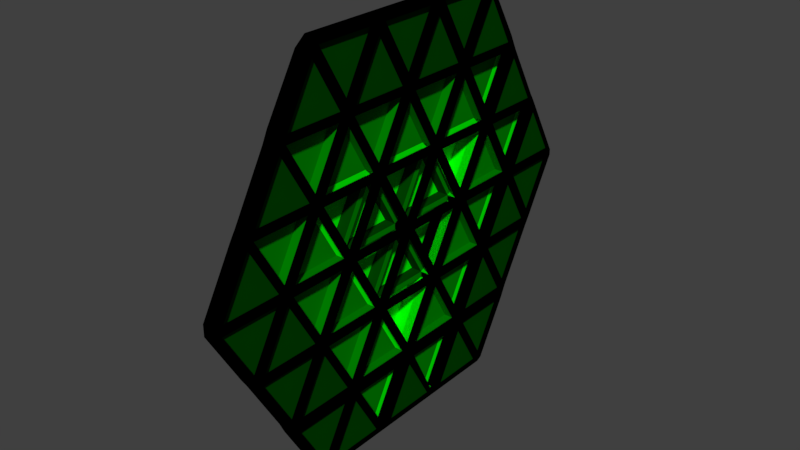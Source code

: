 # Source: t_in.blend  (saved by Blender 2.78.0; exported with 4.5.12 LTS)
import bpy
from mathutils import Matrix  # noqa: F401  (used for matrix-valued properties, if any)

bpy.ops.wm.read_factory_settings(use_empty=True)
scene = bpy.context.scene
scene.name = 'Scene'

# ---- collections
col_collection_1 = bpy.data.collections.new('Collection 1'); scene.collection.children.link(col_collection_1)

# ---- materials (node trees are filled in below, after node groups)
mat_trig_ligh_002 = bpy.data.materials.new('trig.ligh.002')
mat_trig_ligh_002.alpha_threshold = 0.0
mat_trig_ligh_002.use_transparent_shadow = False
mat_trig_ligh_002.diffuse_color = (0.0, 1.0, 0.0, 1.0)
mat_trig_ligh_002.roughness = 0.5
mat_trig_ligh_002.specular_intensity = 0.0
mat_trig_medi_002 = bpy.data.materials.new('trig.medi.002')
mat_trig_medi_002.alpha_threshold = 0.0
mat_trig_medi_002.use_transparent_shadow = False
mat_trig_medi_002.diffuse_color = (0.0, 0.214, 0.0, 1.0)
mat_trig_medi_002.roughness = 0.5
mat_trig_medi_002.specular_intensity = 0.0
mat_trig_dark_002 = bpy.data.materials.new('trig.dark.002')
mat_trig_dark_002.alpha_threshold = 0.0
mat_trig_dark_002.use_transparent_shadow = False
mat_trig_dark_002.diffuse_color = (0.0, 0.05088, 0.0, 1.0)
mat_trig_dark_002.roughness = 0.5
mat_trig_dark_002.specular_intensity = 0.0
mat_black_009 = bpy.data.materials.new('black.009')
mat_black_009.alpha_threshold = 0.0
mat_black_009.use_transparent_shadow = False
mat_black_009.diffuse_color = (0.0, 0.0, 0.0, 1.0)
mat_black_009.roughness = 0.5
mat_black_009.specular_intensity = 0.0

# ---- material node trees

# ---- world
world_world = bpy.data.worlds.new('World'); scene.world = world_world
world_world.color = (0.05088, 0.05088, 0.05088)
world_world.use_sun_shadow = False
world_world.sun_shadow_jitter_overblur = 0.0
world_world.cycles.sampling_method = 'MANUAL'

# ---- meshes
me_mesh_076 = bpy.data.meshes.new('Mesh.076')
me_mesh_076.from_pydata([(0.001006, 0.01154, 1.176), (0.001006, 0.01341, 1.175), (-0.001006, 0.01341, 1.175), (-0.001006, 0.01154, 1.176), (0.001006, 3.068e-08, 1.156), (0.001006, 0.001872, 1.155), (-0.001006, 0.001872, 1.155), (-0.001006, 3.16e-08, 1.156), (0.001006, -0.02682, 1.156), (0.001006, -0.02869, 1.155), (-0.001006, -0.02869, 1.155), (-0.001006, -0.02682, 1.156), (0.001006, -0.03836, 1.176), (0.001006, -0.04023, 1.175), (-0.001006, -0.04023, 1.175), (-0.001006, -0.03836, 1.176), (0.001006, -0.06705, 1.179), (-0.001006, -0.06887, 1.178), (-0.001006, -0.06705, 1.179), (0.001006, -0.07858, 1.199), (-0.001006, -0.08037, 1.198), (-0.001006, -0.07858, 1.199), (0.001006, 0.06517, 1.176), (0.001006, 0.06517, 1.178), (-0.001006, 0.06517, 1.178), (-0.001006, 0.06517, 1.176), (0.001006, 0.0421, 1.176), (0.001006, 0.0421, 1.178), (-0.001006, 0.0421, 1.178), (-0.001006, 0.0421, 1.176), (0.001006, 0.05176, 1.155), (0.001006, 0.05364, 1.156), (-0.001006, 0.05364, 1.156), (-0.001006, 0.05176, 1.155), (0.001006, 0.04023, 1.175), (-0.001006, 0.04023, 1.175), (0.001006, 0.02682, 1.198), (0.001006, 0.02869, 1.199), (-0.001006, 0.02869, 1.199), (-0.001006, 0.02682, 1.198), (0.001006, 0.03836, 1.178), (0.001006, 0.04023, 1.179), (-0.001006, 0.04023, 1.179), (-0.001006, 0.03836, 1.178), (0.001006, -0.01154, 1.131), (0.001006, -0.01341, 1.132), (-0.001006, -0.01341, 1.132), (-0.001006, -0.01154, 1.131), (0.001006, 3.309e-08, 1.151), (0.001006, -0.001872, 1.152), (-0.001006, -0.001872, 1.152), (-0.001006, 3.4e-08, 1.151), (0.001006, 0.001872, 1.152), (-0.001006, 0.001872, 1.152), (0.001006, 0.01154, 1.131), (0.001006, 0.01341, 1.132), (-0.001006, 0.01341, 1.132), (-0.001006, 0.01154, 1.131), (0.001006, -0.04023, 1.132), (-0.001006, -0.04023, 1.132), (-0.001006, -0.04206, 1.131), (0.001006, -0.05176, 1.152), (-0.001006, -0.05176, 1.152), (-0.001006, -0.05355, 1.151), (0.001006, -0.05364, 1.156), (-0.001006, -0.05364, 1.156), (-0.001006, -0.05547, 1.155), (0.001006, -0.06517, 1.176), (-0.001006, -0.06517, 1.176), (-0.001006, -0.06696, 1.175), (0.001006, 0.05176, 1.152), (-0.001006, 0.05355, 1.151), (-0.001006, 0.05176, 1.152), (0.001006, 0.04023, 1.132), (-0.001006, 0.04206, 1.131), (-0.001006, 0.04023, 1.132), (0.001006, -0.01528, 1.131), (-0.001006, -0.01528, 1.131), (-0.001006, -0.01532, 1.129), (0.001006, -0.03836, 1.131), (-0.001006, -0.03836, 1.131), (-0.001006, -0.03831, 1.129), (0.001006, -0.0421, 1.176), (0.001006, -0.0421, 1.178), (-0.001006, -0.0421, 1.178), (-0.001006, -0.0421, 1.176), (0.001006, -0.06517, 1.178), (-0.001006, -0.06517, 1.178), (0.001006, -0.05176, 1.155), (-0.001006, -0.05176, 1.155), (0.001006, 0.07858, 1.199), (-0.001006, 0.07858, 1.199), (-0.001006, 0.08037, 1.198), (0.001006, 0.06705, 1.179), (-0.001006, 0.06705, 1.179), (-0.001006, 0.06887, 1.178), (-0.001006, 0.06696, 1.175), (-0.001006, 0.05547, 1.155), (0.001006, 0.03836, 1.131), (-0.001006, 0.03831, 1.129), (-0.001006, 0.03836, 1.131), (0.001006, 0.01528, 1.131), (-0.001006, 0.01532, 1.129), (-0.001006, 0.01528, 1.131), (-0.001006, 0.01149, 1.129), (-0.001006, -0.01149, 1.129), (0.001006, 0.03836, 1.176), (-0.001006, 0.03836, 1.176), (0.001006, 0.02869, 1.155), (0.001006, 0.02682, 1.156), (-0.001006, 0.02682, 1.156), (-0.001006, 0.02869, 1.155), (0.001006, 0.02869, 1.152), (-0.001006, 0.02869, 1.152), (0.001006, -0.04023, 1.179), (-0.001006, -0.04023, 1.179), (0.001006, -0.05176, 1.199), (0.001006, -0.05364, 1.198), (-0.001006, -0.05364, 1.198), (-0.001006, -0.05176, 1.199), (0.001006, 0.02495, 1.155), (0.001006, 0.02495, 1.152), (-0.001006, 0.02495, 1.152), (-0.001006, 0.02495, 1.155), (0.001006, -0.02495, 1.155), (0.001006, -0.02495, 1.152), (-0.001006, -0.02495, 1.152), (-0.001006, -0.02495, 1.155), (0.001006, -0.001872, 1.155), (-0.001006, -0.001872, 1.155), (0.001006, -0.02869, 1.152), (-0.001006, -0.02869, 1.152), (0.001006, 0.02682, 1.151), (-0.001006, 0.02682, 1.151), (0.001006, -0.05551, 1.199), (-0.001006, -0.05551, 1.199), (0.001006, -0.02682, 1.151), (-0.001006, -0.02682, 1.151), (0.001006, 0.05551, 1.199), (-0.001006, 0.05551, 1.199), (0.001006, -2.133e-09, 1.198), (0.001006, -0.001872, 1.199), (-0.001006, -0.001872, 1.199), (-0.001006, -1.214e-09, 1.198), (0.001006, -0.01154, 1.178), (0.001006, -0.01341, 1.179), (-0.001006, -0.01341, 1.179), (-0.001006, -0.01154, 1.178), (0.001006, -0.02495, 1.199), (-0.001006, -0.02495, 1.199), (0.001006, 0.05364, 1.198), (0.001006, 0.05176, 1.199), (-0.001006, 0.05176, 1.199), (-0.001006, 0.05364, 1.198), (0.001006, 0.02495, 1.199), (-0.001006, 0.02495, 1.199), (0.001006, 0.001872, 1.199), (-0.001006, 0.001872, 1.199), (0.001006, 0.01154, 1.178), (0.001006, 0.01341, 1.179), (-0.001006, 0.01341, 1.179), (-0.001006, 0.01154, 1.178), (0.001006, 0.01528, 1.178), (0.001006, 0.01528, 1.176), (-0.001006, 0.01528, 1.176), (-0.001006, 0.01528, 1.178), (0.001006, -0.03836, 1.178), (-0.001006, -0.03836, 1.178), (0.001006, -0.02682, 1.198), (0.001006, -0.02869, 1.199), (-0.001006, -0.02869, 1.199), (-0.001006, -0.02682, 1.198), (0.001006, -0.01528, 1.176), (0.001006, -0.01528, 1.178), (-0.001006, -0.01528, 1.178), (-0.001006, -0.01528, 1.176), (0.001006, -0.01154, 1.176), (-0.001006, -0.01154, 1.176), (0.001006, -0.01341, 1.175), (-0.001006, -0.01341, 1.175), (0.001006, 0.01154, 1.224), (0.001006, 0.01341, 1.225), (-0.001006, 0.01341, 1.225), (-0.001006, 0.01154, 1.224), (0.001006, -4.605e-08, 1.244), (0.001006, 0.001872, 1.245), (-0.001006, 0.001872, 1.245), (-0.001006, -4.513e-08, 1.244), (0.001006, -0.02682, 1.244), (0.001006, -0.02869, 1.245), (-0.001006, -0.02869, 1.245), (-0.001006, -0.02682, 1.244), (0.001006, -0.03836, 1.224), (0.001006, -0.04023, 1.225), (-0.001006, -0.04023, 1.225), (-0.001006, -0.03836, 1.224), (0.001006, -0.06705, 1.221), (-0.001006, -0.06887, 1.222), (-0.001006, -0.06705, 1.221), (0.001006, -0.07858, 1.201), (-0.001006, -0.08037, 1.202), (-0.001006, -0.07858, 1.201), (0.001006, 0.06517, 1.224), (0.001006, 0.06517, 1.222), (-0.001006, 0.06517, 1.222), (-0.001006, 0.06517, 1.224), (0.001006, 0.0421, 1.224), (0.001006, 0.0421, 1.222), (-0.001006, 0.0421, 1.222), (-0.001006, 0.0421, 1.224), (0.001006, 0.05176, 1.245), (0.001006, 0.05364, 1.244), (-0.001006, 0.05364, 1.244), (-0.001006, 0.05176, 1.245), (0.001006, 0.04023, 1.225), (-0.001006, 0.04023, 1.225), (0.001006, 0.02682, 1.202), (0.001006, 0.02869, 1.201), (-0.001006, 0.02869, 1.201), (-0.001006, 0.02682, 1.202), (0.001006, 0.03836, 1.222), (0.001006, 0.04023, 1.221), (-0.001006, 0.04023, 1.221), (-0.001006, 0.03836, 1.222), (0.001006, -0.01154, 1.269), (0.001006, -0.01341, 1.267), (-0.001006, -0.01341, 1.267), (-0.001006, -0.01154, 1.269), (0.001006, -5.114e-08, 1.249), (0.001006, -0.001872, 1.247), (-0.001006, -0.001872, 1.247), (-0.001006, -5.022e-08, 1.249), (0.001006, 0.001872, 1.247), (-0.001006, 0.001872, 1.247), (0.001006, 0.01154, 1.269), (0.001006, 0.01341, 1.267), (-0.001006, 0.01341, 1.267), (-0.001006, 0.01154, 1.269), (0.001006, -0.04023, 1.267), (-0.001006, -0.04023, 1.267), (-0.001006, -0.04206, 1.268), (0.001006, -0.05176, 1.247), (-0.001006, -0.05176, 1.247), (-0.001006, -0.05355, 1.249), (0.001006, -0.05364, 1.244), (-0.001006, -0.05364, 1.244), (-0.001006, -0.05547, 1.245), (0.001006, -0.06517, 1.224), (-0.001006, -0.06517, 1.224), (-0.001006, -0.06696, 1.225), (0.001006, 0.05176, 1.247), (-0.001006, 0.05355, 1.249), (-0.001006, 0.05176, 1.247), (0.001006, 0.04023, 1.267), (-0.001006, 0.04206, 1.268), (-0.001006, 0.04023, 1.267), (0.001006, -0.01528, 1.269), (-0.001006, -0.01528, 1.269), (-0.001006, -0.01532, 1.271), (0.001006, -0.03836, 1.269), (-0.001006, -0.03836, 1.269), (-0.001006, -0.03831, 1.271), (0.001006, -0.0421, 1.224), (0.001006, -0.0421, 1.222), (-0.001006, -0.0421, 1.222), (-0.001006, -0.0421, 1.224), (0.001006, -0.06517, 1.222), (-0.001006, -0.06517, 1.222), (0.001006, -0.05176, 1.245), (-0.001006, -0.05176, 1.245), (0.001006, 0.07858, 1.201), (-0.001006, 0.07858, 1.201), (-0.001006, 0.08037, 1.202), (0.001006, 0.06705, 1.221), (-0.001006, 0.06705, 1.221), (-0.001006, 0.06887, 1.222), (-0.001006, 0.06696, 1.225), (-0.001006, 0.05547, 1.245), (0.001006, 0.03836, 1.269), (-0.001006, 0.03831, 1.271), (-0.001006, 0.03836, 1.269), (0.001006, 0.01528, 1.269), (-0.001006, 0.01532, 1.271), (-0.001006, 0.01528, 1.269), (-0.001006, 0.01149, 1.271), (-0.001006, -0.01149, 1.271), (0.001006, 0.03836, 1.224), (-0.001006, 0.03836, 1.224), (0.001006, 0.02869, 1.245), (0.001006, 0.02682, 1.244), (-0.001006, 0.02682, 1.244), (-0.001006, 0.02869, 1.245), (0.001006, 0.02869, 1.247), (-0.001006, 0.02869, 1.247), (0.001006, -0.04023, 1.221), (-0.001006, -0.04023, 1.221), (0.001006, -0.05176, 1.201), (0.001006, -0.05364, 1.202), (-0.001006, -0.05364, 1.202), (-0.001006, -0.05176, 1.201), (0.001006, 0.02495, 1.245), (0.001006, 0.02495, 1.247), (-0.001006, 0.02495, 1.247), (-0.001006, 0.02495, 1.245), (0.001006, -0.02495, 1.245), (0.001006, -0.02495, 1.247), (-0.001006, -0.02495, 1.247), (-0.001006, -0.02495, 1.245), (0.001006, -0.001872, 1.245), (-0.001006, -0.001872, 1.245), (0.001006, -0.02869, 1.247), (-0.001006, -0.02869, 1.247), (0.001006, 0.02682, 1.249), (-0.001006, 0.02682, 1.249), (0.001006, -0.05551, 1.201), (-0.001006, -0.05551, 1.201), (0.001006, -0.02682, 1.249), (-0.001006, -0.02682, 1.249), (0.001006, 0.05551, 1.201), (-0.001006, 0.05551, 1.201), (0.001006, -5.878e-09, 1.202), (0.001006, -0.001872, 1.201), (-0.001006, -0.001872, 1.201), (-0.001006, -4.959e-09, 1.202), (0.001006, -0.01154, 1.222), (0.001006, -0.01341, 1.221), (-0.001006, -0.01341, 1.221), (-0.001006, -0.01154, 1.222), (0.001006, -0.02495, 1.201), (-0.001006, -0.02495, 1.201), (0.001006, 0.05364, 1.202), (0.001006, 0.05176, 1.201), (-0.001006, 0.05176, 1.201), (-0.001006, 0.05364, 1.202), (0.001006, 0.02495, 1.201), (-0.001006, 0.02495, 1.201), (0.001006, 0.001872, 1.201), (-0.001006, 0.001872, 1.201), (0.001006, 0.01154, 1.222), (0.001006, 0.01341, 1.221), (-0.001006, 0.01341, 1.221), (-0.001006, 0.01154, 1.222), (0.001006, 0.01528, 1.222), (0.001006, 0.01528, 1.224), (-0.001006, 0.01528, 1.224), (-0.001006, 0.01528, 1.222), (0.001006, -0.03836, 1.222), (-0.001006, -0.03836, 1.222), (0.001006, -0.02682, 1.202), (0.001006, -0.02869, 1.201), (-0.001006, -0.02869, 1.201), (-0.001006, -0.02682, 1.202), (0.001006, -0.01528, 1.224), (0.001006, -0.01528, 1.222), (-0.001006, -0.01528, 1.222), (-0.001006, -0.01528, 1.224), (0.001006, -0.01154, 1.224), (-0.001006, -0.01154, 1.224), (0.001006, -0.01341, 1.225), (-0.001006, -0.01341, 1.225), (-0.004023, 0.07858, 1.199), (-0.004023, 0.08037, 1.198), (-0.004023, -0.04023, 1.132), (-0.004023, -0.03836, 1.131), (-0.004023, -0.04206, 1.131), (-0.004023, -0.03831, 1.129), (-0.004023, 0.04206, 1.131), (-0.004023, 0.04023, 1.132), (-0.004023, 0.03831, 1.129), (-0.004023, 0.03836, 1.131), (-0.004023, 0.06696, 1.175), (-0.004023, 0.06517, 1.176), (-0.004023, -0.08037, 1.198), (-0.004023, -0.07858, 1.199), (-0.004023, 0.06705, 1.179), (-0.004023, 0.06887, 1.178), (-0.004023, 0.05364, 1.156), (-0.004023, 0.05176, 1.152), (-0.004023, 0.05355, 1.151), (-0.004023, 0.05547, 1.155), (-0.004023, -0.01154, 1.131), (-0.004023, -0.01528, 1.131), (-0.004023, -0.01532, 1.129), (-0.004023, -0.01149, 1.129), (-0.004023, 0.01528, 1.131), (-0.004023, 0.01154, 1.131), (-0.004023, 0.01149, 1.129), (-0.004023, 0.01532, 1.129), (-0.004023, -0.05547, 1.155), (-0.004023, -0.05364, 1.156), (-0.004023, -0.05355, 1.151), (-0.004023, -0.05176, 1.152), (-0.004023, -0.06887, 1.178), (-0.004023, -0.06705, 1.179), (-0.004023, -0.06696, 1.175), (-0.004023, -0.06517, 1.176), (-0.004023, 0.07858, 1.201), (-0.004023, 0.08037, 1.202), (-0.004023, -0.04023, 1.267), (-0.004023, -0.03836, 1.269), (-0.004023, -0.04206, 1.268), (-0.004023, -0.03831, 1.271), (-0.004023, 0.04206, 1.268), (-0.004023, 0.04023, 1.267), (-0.004023, 0.03831, 1.271), (-0.004023, 0.03836, 1.269), (-0.004023, 0.06696, 1.225), (-0.004023, 0.06517, 1.224), (-0.004023, -0.08037, 1.202), (-0.004023, -0.07858, 1.201), (-0.004023, 0.06705, 1.221), (-0.004023, 0.06887, 1.222), (-0.004023, 0.05364, 1.244), (-0.004023, 0.05176, 1.247), (-0.004023, 0.05355, 1.249), (-0.004023, 0.05547, 1.245), (-0.004023, -0.01154, 1.269), (-0.004023, -0.01528, 1.269), (-0.004023, -0.01532, 1.271), (-0.004023, -0.01149, 1.271), (-0.004023, 0.01528, 1.269), (-0.004023, 0.01154, 1.269), (-0.004023, 0.01149, 1.271), (-0.004023, 0.01532, 1.271), (-0.004023, -0.05547, 1.245), (-0.004023, -0.05364, 1.244), (-0.004023, -0.05355, 1.249), (-0.004023, -0.05176, 1.247), (-0.004023, -0.06887, 1.222), (-0.004023, -0.06705, 1.221), (-0.004023, -0.06696, 1.225), (-0.004023, -0.06517, 1.224), (-0.004023, 0.03836, 1.176), (-0.004023, 0.04023, 1.175), (-0.004023, 0.03836, 1.178), (-0.004023, 0.04023, 1.179), (-0.004023, 0.0421, 1.178), (-0.004023, 0.0421, 1.176), (-0.004023, -0.0421, 1.178), (-0.004023, -0.04023, 1.179), (-0.004023, -0.0421, 1.176), (-0.004023, -0.04023, 1.175), (-0.004023, -0.03836, 1.178), (-0.004023, -0.03836, 1.176), (-0.004023, -0.001872, 1.155), (-0.004023, 3.298e-08, 1.156), (-0.004023, -0.001872, 1.152), (-0.004023, 3.538e-08, 1.151), (-0.004023, 0.001872, 1.155), (-0.004023, 0.001872, 1.152), (-0.004023, -0.01341, 1.132), (-0.004023, 0.01341, 1.132), (-0.004023, 0.02495, 1.152), (-0.004023, 0.02682, 1.151), (-0.004023, -0.02869, 1.155), (-0.004023, -0.02682, 1.156), (-0.004023, -0.02869, 1.152), (-0.004023, 0.02495, 1.155), (-0.004023, 0.02682, 1.156), (-0.004023, 0.02869, 1.155), (-0.004023, 0.02869, 1.152), (-0.004023, -0.02682, 1.151), (-0.004023, -0.02495, 1.155), (-0.004023, -0.02495, 1.152), (-0.004023, -0.05551, 1.199), (-0.004023, -0.05364, 1.198), (-0.004023, -0.05176, 1.199), (-0.004023, 0.01154, 1.178), (-0.004023, 0.01341, 1.179), (-0.004023, 0.02495, 1.199), (-0.004023, 0.02682, 1.198), (-0.004023, 0.01154, 1.176), (-0.004023, 0.02869, 1.199), (-0.004023, 0.01341, 1.175), (-0.004023, 0.01528, 1.178), (-0.004023, 0.01528, 1.176), (-0.004023, 0.05176, 1.199), (-0.004023, 0.05364, 1.198), (-0.004023, -0.01528, 1.178), (-0.004023, -0.01528, 1.176), (-0.004023, 0.05551, 1.199), (-0.004023, -0.01341, 1.175), (-0.004023, -0.01154, 1.176), (-0.004023, -0.02869, 1.199), (-0.004023, -0.02682, 1.198), (-0.004023, -0.01154, 1.178), (-0.004023, -0.01341, 1.179), (-0.004023, -0.02495, 1.199), (-0.004023, 0.03836, 1.224), (-0.004023, 0.04023, 1.225), (-0.004023, 0.03836, 1.222), (-0.004023, 0.04023, 1.221), (-0.004023, 0.0421, 1.222), (-0.004023, 0.0421, 1.224), (-0.004023, -0.0421, 1.222), (-0.004023, -0.04023, 1.221), (-0.004023, -0.0421, 1.224), (-0.004023, -0.04023, 1.225), (-0.004023, -0.03836, 1.222), (-0.004023, -0.03836, 1.224), (-0.004023, -0.001872, 1.245), (-0.004023, -4.376e-08, 1.244), (-0.004023, -0.001872, 1.247), (-0.004023, -4.884e-08, 1.249), (-0.004023, 0.001872, 1.245), (-0.004023, 0.001872, 1.247), (-0.004023, 0.06517, 1.222), (-0.004023, 0.05176, 1.245), (-0.004023, -0.05176, 1.245), (-0.004023, -0.06517, 1.222), (-0.004023, 0.02495, 1.247), (-0.004023, 0.02682, 1.249), (-0.004023, -0.02869, 1.245), (-0.004023, -0.02682, 1.244), (-0.004023, -0.02869, 1.247), (-0.004023, 0.02495, 1.245), (-0.004023, 0.02682, 1.244), (-0.004023, 0.02869, 1.245), (-0.004023, 0.02869, 1.247), (-0.004023, -0.02682, 1.249), (-0.004023, -0.02495, 1.245), (-0.004023, -0.02495, 1.247), (-0.004023, -0.05551, 1.201), (-0.004023, -0.05364, 1.202), (-0.004023, -0.05176, 1.201), (-0.004023, 0.01154, 1.222), (-0.004023, 0.01341, 1.221), (-0.004023, 0.02495, 1.201), (-0.004023, 0.02682, 1.202), (-0.004023, 0.01154, 1.224), (-0.004023, 0.02869, 1.201), (-0.004023, 0.01341, 1.225), (-0.004023, 0.01528, 1.222), (-0.004023, 0.01528, 1.224), (-0.004023, 0.05176, 1.201), (-0.004023, 0.05364, 1.202), (-0.004023, -0.01528, 1.222), (-0.004023, -0.01528, 1.224), (-0.004023, 0.05551, 1.201), (-0.004023, -0.01341, 1.225), (-0.004023, -0.01154, 1.224), (-0.004023, -0.02869, 1.201), (-0.004023, -0.02682, 1.202), (-0.004023, -0.01154, 1.222), (-0.004023, -0.01341, 1.221), (-0.004023, -0.02495, 1.201), (-0.008046, -0.001872, 1.199), (-0.008046, 2.003e-09, 1.198), (-0.008046, 0.001872, 1.199), (-0.008046, 3.481e-08, 1.156), (-0.008046, 0.01154, 1.176), (-0.008046, -0.01341, 1.179), (-0.008046, -0.01154, 1.178), (-0.008046, -0.02495, 1.199), (-0.008046, 0.02495, 1.199), (-0.008046, 0.01341, 1.179), (-0.008046, 0.01154, 1.178), (-0.008046, -0.01154, 1.176), (-0.008046, -0.001872, 1.201), (-0.008046, -1.742e-09, 1.202), (-0.008046, 0.001872, 1.201), (-0.008046, 0.01154, 1.222), (-0.008046, 0.01341, 1.221), (-0.008046, 0.02495, 1.201), (-0.008046, 0.02682, 1.202), (-0.008046, 0.01528, 1.222), (-0.008046, -0.01341, 1.221), (-0.008046, -0.01528, 1.222), (-0.008046, -0.01154, 1.222), (-0.008046, 0.03836, 1.222), (-0.008046, -0.02495, 1.201), (-0.008046, -0.02682, 1.202), (-0.008046, -0.03836, 1.222), (-0.004023, -0.001872, 1.199), (-0.004023, 1.651e-10, 1.198), (-0.004023, 0.001872, 1.199), (-0.004023, -0.001872, 1.201), (-0.004023, -3.58e-09, 1.202), (-0.004023, 0.001872, 1.201)], [], [(462, 444, 129, 127), (40, 106, 34, 26, 27, 41), (531, 515, 303, 182), (83, 82, 13, 12, 166, 114), (446, 463, 126, 50), (128, 49, 48, 52, 5, 4), (156, 336, 320, 321, 141, 140), (8, 11, 15, 12), (355, 191, 307, 359), (10, 9, 13, 14), (9, 8, 12, 13), (303, 290, 344, 182), (66, 63, 61, 64), (71, 74, 366, 378), (93, 23, 22), (31, 30, 70), (76, 44, 45), (54, 101, 55), (47, 77, 46), (103, 57, 56), (198, 201, 409, 429), (17, 69, 67, 16), (62, 65, 89), (68, 18, 87), (187, 357, 359, 309), (120, 121, 132, 112, 108, 109), (333, 332, 222, 208), (9, 130, 136, 125, 124, 8), (116, 296, 297, 314, 134, 117), (295, 299, 298, 264), (37, 217, 216, 334, 154, 36), (138, 318, 330, 331, 151, 150), (215, 287, 290, 291), (173, 172, 178, 176, 144, 145), (187, 186, 182, 183), (158, 0, 1, 163, 162, 159), (148, 328, 348, 349, 169, 168), (191, 195, 194, 190), (4, 0, 3, 7), (175, 179, 127, 11), (123, 2, 164, 110), (6, 2, 1, 5), (199, 200, 20, 19), (5, 1, 0, 4), (81, 79, 58, 60), (242, 245, 425, 427), (98, 99, 74, 73), (96, 95, 93, 22), (96, 97, 379, 370), (252, 255, 403, 413), (86, 16, 67), (33, 32, 72), (88, 64, 61), (24, 94, 25), (71, 97, 31, 70), (97, 71, 378, 379), (105, 44, 76, 78), (102, 101, 54, 104), (205, 212, 412, 407), (200, 197, 428, 408), (254, 251, 414, 402), (277, 276, 406, 415), (17, 16, 19, 20), (18, 68, 395, 393), (16, 18, 21, 19), (90, 138, 139, 91), (25, 29, 28, 24), (31, 26, 34, 30), (32, 29, 26, 31), (33, 35, 29, 32), (30, 34, 35, 33), (37, 36, 40, 41), (38, 37, 41, 42), (119, 299, 350, 170), (36, 39, 43, 40), (45, 44, 48, 49), (46, 45, 49, 50), (127, 129, 50, 126), (44, 47, 51, 48), (53, 52, 48, 54, 55, 56), (15, 167, 174, 175), (48, 51, 57, 54), (88, 9, 10, 89), (59, 62, 61, 58), (246, 243, 426, 424), (60, 58, 61, 63), (65, 68, 67, 64), (92, 95, 375, 361), (66, 64, 67, 69), (53, 122, 121, 52), (66, 69, 394, 388), (71, 70, 73, 74), (76, 79, 81, 78), (70, 72, 75, 73), (54, 57, 47, 44), (77, 80, 79, 76), (61, 130, 9, 88), (144, 158, 161, 147), (82, 64, 88, 13), (85, 65, 64, 82), (14, 89, 65, 85), (13, 88, 89, 14), (167, 166, 173, 174), (111, 33, 72, 113), (176, 0, 158, 144), (91, 94, 93, 90), (284, 282, 423, 422), (90, 93, 95, 92), (275, 272, 397, 411), (96, 22, 31, 97), (98, 101, 102, 99), (22, 25, 32, 31), (54, 44, 105, 104), (94, 91, 360, 374), (98, 100, 103, 101), (249, 246, 424, 430), (68, 65, 389, 395), (106, 109, 108, 34), (107, 110, 109, 106), (167, 115, 170, 171), (34, 108, 111, 35), (126, 50, 49, 125), (62, 131, 130, 61), (83, 114, 116, 117), (84, 83, 117, 118), (165, 43, 107, 164), (114, 115, 119, 116), (52, 121, 120, 5), (162, 40, 43, 165), (125, 49, 128, 124), (89, 10, 131, 62), (121, 55, 101, 132), (122, 56, 55, 121), (38, 218, 332, 152), (132, 101, 103, 133), (86, 117, 134, 16), (87, 118, 117, 86), (18, 135, 118, 87), (16, 134, 135, 18), (76, 45, 125, 136), (77, 76, 136, 137), (6, 123, 122, 53), (45, 46, 126, 125), (23, 27, 26, 22), (141, 148, 149, 142), (84, 87, 86, 83), (141, 145, 144, 140), (142, 146, 145, 141), (39, 38, 42, 43), (140, 144, 147, 143), (154, 156, 157, 155), (135, 134, 19, 21), (151, 41, 27, 150), (152, 42, 41, 151), (471, 445, 7, 3), (150, 27, 28, 153), (85, 68, 87, 84), (108, 30, 33, 111), (467, 471, 3, 161), (314, 199, 19, 134), (159, 156, 140, 158), (160, 157, 156, 159), (528, 527, 335, 219), (158, 140, 143, 161), (136, 130, 58, 79), (137, 136, 79, 80), (131, 137, 80, 59), (130, 131, 59, 58), (124, 128, 129, 127), (82, 67, 68, 85), (83, 86, 67, 82), (163, 106, 40, 162), (138, 150, 23, 93), (139, 138, 93, 94), (153, 139, 94, 24), (150, 153, 24, 23), (113, 72, 70, 112), (12, 15, 175, 172), (114, 166, 168, 169), (115, 114, 169, 170), (486, 487, 149, 146), (166, 167, 171, 168), (166, 12, 172, 173), (490, 528, 219, 223), (525, 526, 340, 341), (152, 151, 37, 38), (545, 542, 351, 329), (112, 70, 30, 108), (22, 26, 29, 25), (39, 36, 154, 159, 162, 165), (155, 160, 555, 554), (154, 155, 160, 159), (21, 201, 315, 135), (141, 321, 328, 148), (331, 217, 37, 151), (170, 169, 116, 119), (5, 120, 123, 6), (24, 28, 27, 23), (128, 4, 176, 178), (129, 128, 178, 179), (3, 7, 549, 550), (4, 7, 177, 176), (92, 272, 270, 90), (553, 570, 545, 487), (154, 334, 336, 156), (271, 91, 139, 319), (177, 147, 552, 557), (90, 270, 318, 138), (219, 335, 563, 564), (174, 173, 168, 171), (337, 323, 559, 560), (173, 145, 146, 149, 148, 168), (177, 3, 0, 176), (73, 112, 132, 98), (75, 113, 112, 73), (100, 133, 113, 75), (98, 132, 133, 100), (109, 163, 1, 120), (110, 164, 163, 109), (147, 146, 551, 552), (120, 1, 2, 123), (178, 172, 8, 124), (179, 178, 124, 127), (341, 340, 562, 561), (172, 175, 11, 8), (164, 107, 106, 163), (349, 296, 116, 169), (335, 155, 554, 563), (220, 221, 207, 206, 214, 286), (351, 347, 572, 571), (263, 294, 346, 192, 193, 262), (157, 337, 560, 548), (308, 184, 185, 232, 228, 229), (188, 192, 195, 191), (7, 177, 557, 549), (190, 194, 193, 189), (189, 193, 192, 188), (246, 244, 241, 243), (271, 274, 410, 396), (273, 202, 203), (211, 250, 210), (256, 225, 224), (234, 235, 281), (227, 226, 257), (283, 236, 237), (57, 103, 384, 385), (197, 196, 247, 249), (242, 269, 245), (248, 267, 198), (322, 142, 546, 558), (300, 289, 288, 292, 312, 301), (329, 351, 571, 570), (189, 188, 304, 305, 316, 310), (323, 322, 558, 559), (353, 325, 324, 356, 358, 352), (338, 339, 342, 343, 181, 180), (184, 187, 183, 180), (149, 329, 570, 553), (347, 354, 567, 572), (186, 185, 181, 182), (185, 184, 180, 181), (261, 240, 238, 259), (278, 253, 254, 279), (276, 202, 273, 275), (251, 277, 415, 414), (245, 248, 431, 425), (266, 247, 196), (213, 252, 212), (268, 241, 244), (204, 205, 274), (251, 250, 211, 277), (248, 198, 429, 431), (285, 258, 256, 224), (282, 284, 234, 281), (60, 63, 390, 364), (81, 60, 364, 365), (105, 78, 382, 383), (197, 200, 199, 196), (243, 240, 400, 426), (196, 199, 201, 198), (270, 271, 319, 318), (345, 223, 569, 565), (211, 210, 214, 206), (212, 211, 206, 209), (267, 248, 431, 509), (210, 213, 215, 214), (217, 221, 220, 216), (218, 222, 221, 217), (248, 265, 496, 431), (216, 220, 223, 219), (225, 229, 228, 224), (226, 230, 229, 225), (227, 231, 230, 226), (224, 228, 231, 227), (233, 236, 235, 234, 228, 232), (231, 237, 236, 233), (228, 234, 237, 231), (268, 269, 190, 189), (239, 238, 241, 242), (72, 32, 376, 377), (240, 243, 241, 238), (245, 244, 247, 248), (62, 59, 362, 391), (246, 249, 247, 244), (233, 232, 301, 302), (59, 80, 363, 362), (251, 254, 253, 250), (256, 258, 261, 259), (250, 253, 255, 252), (234, 224, 227, 237), (257, 256, 259, 260), (241, 268, 189, 310), (324, 327, 341, 338), (262, 193, 268, 244), (265, 262, 244, 245), (135, 315, 522, 464), (193, 194, 269, 268), (347, 354, 353, 346), (57, 51, 447, 385), (356, 324, 338, 180), (271, 270, 273, 274), (20, 200, 408, 372), (270, 272, 275, 273), (283, 237, 421, 420), (276, 277, 211, 202), (278, 279, 282, 281), (202, 211, 212, 205), (234, 284, 285, 224), (239, 242, 427, 398), (278, 281, 283, 280), (95, 96, 370, 375), (201, 21, 373, 409), (286, 214, 288, 289), (287, 286, 289, 290), (29, 35, 433, 437), (214, 215, 291, 288), (306, 305, 229, 230), (242, 241, 310, 311), (263, 297, 296, 294), (264, 298, 297, 263), (317, 306, 521, 519), (294, 296, 299, 295), (232, 185, 300, 301), (342, 345, 223, 220), (305, 304, 308, 229), (306, 230, 502, 521), (301, 312, 281, 235), (302, 301, 235, 236), (302, 233, 236), (312, 313, 283, 281), (266, 196, 314, 297), (267, 266, 297, 298), (28, 29, 437, 436), (196, 198, 315, 314), (256, 316, 305, 225), (257, 317, 316, 256), (226, 306, 317, 257), (225, 305, 306, 226), (203, 202, 206, 207), (321, 322, 329, 328), (264, 263, 266, 267), (321, 320, 324, 325), (322, 321, 325, 326), (213, 212, 412, 507), (320, 323, 327, 324), (334, 335, 337, 336), (315, 201, 199, 314), (331, 330, 207, 221), (332, 331, 221, 222), (137, 131, 456, 461), (330, 333, 208, 207), (46, 77, 381, 450), (209, 205, 407, 493), (288, 291, 213, 210), (339, 338, 320, 336), (340, 339, 336, 337), (77, 137, 461, 381), (338, 341, 323, 320), (316, 259, 238, 310), (317, 260, 259, 316), (311, 239, 260, 317), (310, 238, 239, 311), (304, 307, 309, 308), (262, 265, 248, 247), (263, 262, 247, 266), (343, 342, 220, 286), (47, 46, 450, 380), (318, 273, 203, 330), (319, 274, 273, 318), (204, 274, 410, 506), (330, 203, 204, 333), (293, 292, 250, 252), (192, 352, 355, 195), (294, 349, 348, 346), (295, 350, 349, 294), (113, 133, 453, 460), (346, 348, 351, 347), (346, 353, 352, 192), (302, 313, 511, 510), (51, 47, 380, 447), (332, 218, 217, 331), (111, 113, 460, 459), (292, 288, 210, 250), (202, 205, 209, 206), (219, 345, 342, 339, 334, 216), (311, 317, 519, 514), (334, 339, 340, 335), (350, 299, 296, 349), (185, 186, 303, 300), (204, 203, 207, 208), (308, 358, 356, 184), (309, 359, 358, 308), (233, 302, 510, 505), (184, 356, 357, 187), (354, 351, 348, 353), (153, 28, 436, 477), (353, 348, 328, 329, 326, 325), (357, 356, 180, 183), (253, 278, 312, 292), (255, 253, 292, 293), (280, 255, 293, 313), (278, 280, 313, 312), (289, 300, 181, 343), (290, 289, 343, 344), (131, 10, 454, 456), (300, 303, 182, 181), (358, 304, 188, 352), (359, 307, 304, 358), (313, 293, 518, 511), (352, 188, 191, 355), (344, 343, 286, 287), (142, 322, 323, 337, 157, 143), (231, 233, 505, 503), (315, 198, 429, 522), (269, 242, 427, 508), (84, 118, 465, 438), (274, 319, 538, 410), (198, 267, 509, 429), (133, 103, 384, 453), (205, 204, 506, 407), (139, 153, 477, 480), (230, 231, 503, 502), (10, 14, 441, 454), (245, 269, 508, 425), (56, 57, 385, 451), (319, 139, 480, 538), (118, 135, 464, 465), (293, 252, 413, 518), (103, 56, 451, 384), (14, 85, 440, 441), (242, 311, 514, 427), (265, 245, 425, 496), (85, 84, 438, 440), (35, 111, 459, 433), (212, 209, 493, 412), (252, 213, 507, 413), (239, 311, 242), (257, 317, 260), (230, 306, 226), (231, 227, 237), (283, 280, 313), (302, 236, 283, 313), (255, 252, 293), (205, 209, 212), (271, 319, 274), (139, 91, 94), (24, 28, 153), (32, 29, 25), (111, 35, 33), (113, 72, 75), (133, 100, 103), (57, 47, 51), (137, 77, 80), (131, 59, 62), (14, 10, 89), (85, 65, 68), (118, 84, 87), (135, 18, 21), (201, 198, 315), (245, 265, 248), (374, 375, 370, 371), (390, 388, 389, 391), (372, 408, 409, 373), (376, 379, 378, 377), (394, 392, 393, 395), (384, 387, 386, 385), (380, 383, 382, 381), (397, 361, 360, 396), (363, 365, 364, 362), (366, 368, 369, 367), (393, 392, 372, 373), (364, 390, 391, 362), (388, 394, 395, 389), (377, 378, 366, 367), (361, 375, 374, 360), (371, 370, 379, 376), (369, 368, 387, 384), (382, 365, 363, 381), (385, 386, 383, 380), (410, 407, 406, 411), (426, 427, 425, 424), (412, 413, 414, 415), (430, 431, 429, 428), (420, 421, 422, 423), (416, 417, 418, 419), (399, 398, 400, 401), (402, 403, 405, 404), (429, 409, 408, 428), (400, 398, 427, 426), (424, 425, 431, 430), (413, 403, 402, 414), (397, 396, 410, 411), (407, 412, 415, 406), (405, 420, 423, 404), (418, 417, 399, 401), (421, 416, 419, 422), (279, 254, 402, 404), (17, 20, 372, 392), (32, 25, 371, 376), (75, 72, 377, 367), (21, 18, 393, 373), (255, 280, 405, 403), (102, 104, 386, 387), (282, 279, 404, 423), (63, 66, 388, 390), (280, 283, 420, 405), (257, 260, 399, 417), (197, 249, 430, 428), (99, 102, 387, 368), (227, 257, 417, 416), (103, 100, 369, 384), (80, 77, 381, 363), (65, 62, 391, 389), (91, 271, 396, 360), (261, 258, 418, 401), (74, 99, 368, 366), (274, 205, 407, 410), (285, 284, 422, 419), (272, 92, 361, 397), (78, 81, 365, 382), (237, 227, 416, 421), (100, 75, 367, 369), (104, 105, 383, 386), (47, 57, 385, 380), (69, 17, 392, 394), (276, 275, 411, 406), (77, 47, 380, 381), (260, 239, 398, 399), (212, 252, 413, 412), (240, 261, 401, 400), (25, 94, 374, 371), (258, 285, 419, 418), (434, 435, 436, 437, 433, 432), (438, 439, 442, 443, 441, 440), (444, 445, 448, 449, 447, 446), (455, 454, 441, 443), (464, 522, 523, 524, 466, 465), (457, 458, 459, 460, 453, 452), (454, 455, 462, 463, 461, 456), (469, 527, 528, 530, 472, 470), (467, 468, 474, 475, 473, 471), (476, 534, 535, 538, 480, 477), (483, 541, 542, 545, 487, 484), (478, 486, 485, 482, 481, 479), (445, 471, 473, 448), (492, 535, 333, 208), (380, 450, 446, 447), (447, 449, 451, 385), (433, 459, 458, 432), (439, 438, 465, 466), (453, 384, 451, 452), (450, 381, 461, 463), (543, 525, 341, 327), (477, 436, 435, 476), (516, 533, 344, 290), (473, 475, 164, 2), (482, 485, 147, 177), (448, 457, 123, 6), (534, 491, 222, 332), (530, 534, 332, 218), (524, 523, 298, 299), (468, 467, 161, 160), (469, 470, 474, 468), (445, 444, 481, 482), (527, 469, 155, 335), (445, 482, 177, 7), (475, 474, 165, 164), (486, 478, 484, 487), (452, 449, 53, 122), (466, 524, 299, 119), (490, 488, 489, 493, 492, 491), (494, 496, 497, 499, 498, 495), (500, 502, 503, 505, 504, 501), (513, 499, 195, 191), (515, 510, 511, 518, 517, 516), (512, 514, 519, 521, 520, 513), (525, 529, 531, 533, 532, 526), (536, 537, 539, 540, 543, 544), (501, 504, 186, 187), (407, 506, 492, 493), (507, 412, 493, 489), (528, 490, 491, 530), (497, 496, 425, 508), (517, 518, 413, 507), (449, 448, 6, 53), (497, 512, 190, 194), (508, 427, 514, 512), (429, 509, 523, 522), (487, 545, 329, 149), (470, 472, 38, 39), (504, 505, 510, 515), (496, 494, 509, 431), (532, 490, 223, 345), (532, 533, 488, 490), (535, 506, 410, 538), (498, 542, 541, 495), (499, 537, 536, 498), (520, 521, 502, 500), (543, 540, 529, 525), (526, 532, 345, 340), (500, 501, 187, 309), (513, 520, 307, 191), (444, 446, 50, 129), (484, 478, 442), (443, 479, 455), (462, 481, 444), (463, 446, 450), (466, 483, 439), (524, 495, 541), (494, 523, 509), (544, 543, 327, 326), (469, 468, 160, 155), (498, 536, 354, 347), (536, 544, 326, 354), (542, 498, 347, 351), (485, 486, 146, 147), (508, 512, 497), (537, 499, 513), (539, 520, 500), (501, 529, 540), (515, 531, 504), (488, 533, 516), (507, 489, 517), (535, 492, 506), (491, 534, 530), (476, 435, 472), (434, 474, 470), (475, 432, 458), (448, 473, 457), (452, 451, 449), (478, 479, 175, 174), (520, 539, 359, 307), (476, 472, 38, 152), (472, 530, 218, 38), (537, 513, 191, 355), (475, 458, 110, 164), (524, 541, 350, 299), (457, 473, 2, 123), (531, 529, 183, 182), (481, 462, 127, 179), (455, 479, 175, 11), (483, 484, 171, 170), (483, 466, 119, 170), (457, 452, 122, 123), (533, 531, 182, 344), (434, 432, 107, 43), (489, 488, 287, 215), (488, 516, 290, 287), (458, 457, 123, 110), (535, 534, 332, 333), (435, 434, 43, 42), (517, 489, 215, 291), (479, 481, 179, 175), (529, 501, 187, 183), (512, 513, 191, 190), (491, 492, 208, 222), (504, 531, 182, 186), (523, 494, 264, 298), (495, 524, 299, 295), (462, 455, 11, 127), (494, 495, 295, 264), (432, 475, 164, 107), (472, 435, 42, 38), (540, 539, 359, 357), (463, 462, 127, 126), (515, 516, 290, 303), (474, 434, 43, 165), (434, 470, 39, 43), (516, 517, 291, 290), (442, 439, 115, 167), (539, 500, 309, 359), (439, 483, 170, 115), (443, 442, 167, 15), (501, 540, 357, 187), (484, 442, 167, 171), (541, 483, 170, 350), (442, 478, 174, 167), (539, 537, 355, 359), (499, 497, 194, 195), (534, 476, 152, 332), (479, 443, 15, 175), (565, 569, 564), (567, 571, 572), (570, 566, 558), (559, 568, 561), (563, 560, 562), (554, 555, 548), (556, 552, 547), (553, 546, 551), (557, 550, 549), (568, 559, 577, 543), (566, 570, 545, 544), (552, 556, 467, 485), (558, 566, 544, 576), (571, 567, 536, 542), (550, 557, 482, 471), (558, 546, 573, 576), (556, 547, 574, 467), (161, 3, 550, 556), (354, 326, 566, 567), (143, 157, 548, 547), (146, 149, 553, 551), (223, 219, 564, 569), (160, 161, 556, 555), (326, 327, 568, 566), (340, 345, 565, 562), (327, 341, 561, 568), (544, 545, 542, 536), (527, 526, 532, 528), (525, 526, 578, 577), (577, 576, 544, 543), (527, 469, 575, 578), (576, 573, 487, 545), (485, 467, 471, 482), (467, 574, 575, 468), (574, 485, 486, 573), (570, 558, 576, 545), (570, 571, 542, 545), (560, 563, 527, 578), (563, 554, 469, 527), (562, 560, 578, 526), (559, 558, 576, 577), (552, 551, 486, 485), (547, 548, 575, 574), (559, 561, 525, 577), (548, 560, 578, 575), (557, 552, 485, 482), (560, 559, 577, 578), (556, 550, 471, 467), (551, 546, 573, 486), (561, 562, 526, 525), (555, 556, 467, 468), (547, 552, 485, 574), (564, 563, 527, 528), (546, 553, 487, 573), (562, 565, 532, 526), (554, 548, 575, 469), (565, 564, 528, 532), (567, 566, 544, 536), (548, 555, 468, 575), (563, 562, 526, 527), (566, 568, 543, 544)])
me_mesh_076.polygons.foreach_set('material_index', [1, 3, 1, 3, 1, 3, 3, 3, 3, 3, 3, 3, 3, 3, 3, 3, 3, 3, 0, 0, 3, 3, 3, 3, 3, 3, 3, 3, 3, 3, 3, 3, 3, 3, 3, 3, 3, 3, 3, 3, 3, 3, 3, 3, 3, 0, 3, 3, 3, 3, 3, 3, 3, 3, 3, 3, 3, 3, 3, 3, 3, 3, 3, 3, 3, 3, 3, 3, 3, 3, 3, 3, 3, 3, 3, 3, 3, 3, 3, 3, 3, 3, 3, 3, 3, 3, 3, 3, 3, 3, 3, 3, 3, 3, 3, 3, 3, 3, 3, 3, 3, 3, 3, 3, 3, 3, 3, 3, 3, 3, 3, 3, 3, 3, 3, 3, 3, 3, 3, 3, 3, 3, 3, 3, 3, 3, 3, 3, 3, 3, 3, 3, 3, 3, 3, 3, 3, 3, 3, 3, 3, 3, 3, 3, 3, 3, 3, 3, 3, 3, 3, 3, 3, 3, 0, 3, 3, 3, 0, 3, 3, 3, 0, 3, 3, 3, 3, 3, 3, 3, 3, 3, 3, 3, 3, 3, 3, 3, 3, 3, 0, 3, 3, 0, 0, 3, 0, 3, 3, 3, 3, 3, 3, 3, 3, 3, 3, 3, 3, 3, 0, 3, 3, 0, 3, 3, 0, 3, 0, 3, 3, 3, 3, 3, 3, 3, 3, 3, 3, 0, 3, 3, 3, 0, 3, 3, 3, 0, 3, 3, 3, 3, 3, 3, 3, 3, 3, 3, 3, 3, 3, 3, 3, 3, 3, 0, 3, 0, 0, 3, 3, 0, 3, 3, 3, 3, 3, 0, 3, 3, 3, 3, 3, 3, 3, 3, 3, 0, 3, 0, 3, 0, 3, 3, 3, 3, 3, 3, 3, 3, 3, 3, 3, 3, 0, 3, 3, 3, 3, 3, 3, 3, 3, 3, 3, 3, 3, 3, 3, 3, 3, 3, 3, 3, 3, 3, 3, 3, 3, 3, 3, 3, 3, 3, 3, 3, 3, 3, 3, 3, 3, 3, 3, 3, 3, 3, 3, 3, 3, 3, 3, 3, 3, 3, 3, 3, 3, 3, 3, 3, 3, 3, 3, 3, 3, 3, 3, 3, 2, 3, 3, 3, 3, 3, 3, 3, 3, 3, 3, 3, 3, 3, 3, 0, 3, 3, 3, 3, 3, 3, 3, 0, 3, 3, 3, 3, 3, 3, 3, 3, 3, 3, 3, 3, 3, 3, 0, 3, 3, 0, 3, 3, 3, 3, 3, 3, 3, 3, 3, 3, 3, 3, 3, 3, 3, 3, 3, 3, 3, 3, 3, 3, 2, 3, 3, 3, 3, 3, 3, 3, 3, 3, 3, 3, 3, 3, 3, 3, 3, 3, 3, 3, 3, 3, 0, 3, 3, 0, 3, 0, 3, 3, 3, 0, 0, 3, 3, 3, 0, 3, 3, 3, 3, 3, 3, 0, 2, 2, 2, 2, 2, 3, 2, 2, 2, 2, 2, 2, 2, 2, 2, 2, 2, 2, 2, 2, 2, 2, 2, 2, 0, 0, 0, 0, 0, 0, 0, 0, 0, 0, 0, 0, 0, 0, 0, 0, 0, 0, 0, 0, 0, 0, 0, 0, 0, 0, 0, 0, 0, 0, 0, 0, 0, 0, 0, 0, 3, 3, 3, 3, 3, 3, 3, 3, 3, 3, 3, 3, 3, 3, 3, 3, 3, 3, 3, 3, 0, 3, 3, 3, 3, 3, 3, 3, 3, 3, 0, 3, 0, 3, 3, 3, 0, 0, 0, 0, 0, 0, 0, 0, 0, 0, 0, 0, 0, 1, 0, 0, 0, 0, 0, 0, 0, 0, 1, 0, 0, 1, 1, 1, 0, 0, 0, 0, 0, 0, 0, 0, 1, 0, 0, 0, 0, 1, 0, 0, 0, 0, 0, 0, 0, 0, 0, 0, 0, 1, 0, 0, 0, 0, 0, 0, 0, 0, 0, 0, 0, 0, 0, 0, 0, 0, 0, 1, 1, 1, 1, 1, 1, 1, 0, 0, 0, 0, 0, 0, 1, 1, 1, 1, 1, 1, 1, 1, 1, 1, 1, 1, 1, 1, 0, 1, 1, 0, 1, 1, 1, 1, 0, 1, 1, 0, 1, 0, 0, 0, 0, 1, 0, 0, 0, 1, 0, 1, 0, 0, 1, 1, 1, 0, 0, 1, 1, 0, 0, 0, 1, 1, 0, 0, 1, 1, 0, 1, 1, 0, 1, 0, 0, 0, 1, 0, 0, 0, 0, 0, 0, 0, 0, 0, 2, 2, 2, 2, 2, 2, 3, 2, 0, 0, 3, 3, 0, 0, 0, 0, 3, 1, 1, 1, 1, 1, 1, 1, 1, 1, 2, 0, 2, 0, 2, 3, 0, 3, 2, 3, 0, 3, 0, 2, 0, 0, 2, 0, 2, 0, 2, 2, 0, 2, 2, 0])
me_mesh_076.materials.append(mat_trig_ligh_002)
me_mesh_076.materials.append(mat_trig_medi_002)
me_mesh_076.materials.append(mat_trig_dark_002)
me_mesh_076.materials.append(mat_black_009)
me_mesh_076.use_remesh_preserve_volume = False
me_mesh_076.use_remesh_preserve_attributes = False
me_mesh_076.use_mirror_vertex_groups = False
me_mesh_076.update()

# ---- objects
ob_t_in_000 = bpy.data.objects.new('t_in.000', me_mesh_076)

# ---- transforms, parenting, visibility, modifiers, constraints
ob_t_in_000.location = (0.0, 0.0, 0.0)
ob_t_in_000.lineart.crease_threshold = 0.0

# ---- collection membership
col_collection_1.objects.link(ob_t_in_000)

# ---- scene / render settings (as saved in the file)
scene.frame_start = 1; scene.frame_end = 250; scene.frame_set(1)
scene.render.engine = 'BLENDER_EEVEE_NEXT'
scene.render.resolution_percentage = 50
scene.render.dither_intensity = 0.0
scene.cycles.use_denoising = False
scene.cycles.samples = 128
scene.cycles.sampling_pattern = 'TABULATED_SOBOL'
scene.cycles.light_sampling_threshold = 0.0
scene.cycles.use_adaptive_sampling = False
scene.cycles.use_light_tree = False
scene.cycles.blur_glossy = 0.0
scene.cycles.sample_clamp_indirect = 0.0
scene.view_settings.view_transform = 'Standard'
bpy.context.view_layer.update()

# ---- added for rendering (the .blend has no active camera and no usable light): camera, sun
cam_auto = bpy.data.cameras.new('AutoCamera')
cam_auto.lens = 50.0
cam_auto.sensor_width = 36.0
cam_auto.clip_end = 1000.0
ob_auto_camera = bpy.data.objects.new('AutoCamera', cam_auto)
scene.collection.objects.link(ob_auto_camera)
ob_auto_camera.location = (0.194707, -0.237873, 1.35849)
ob_auto_camera.rotation_euler = (1.09748, -7.21219e-08, 0.694738)
scene.camera = ob_auto_camera
light_auto_sun = bpy.data.lights.new('AutoSun', 'SUN')
light_auto_sun.energy = 3.0
light_auto_sun.angle = 0.0523599
ob_auto_sun = bpy.data.objects.new('AutoSun', light_auto_sun)
scene.collection.objects.link(ob_auto_sun)
ob_auto_sun.rotation_euler = (0.872665, 0.174533, 0.523599)
bpy.context.view_layer.update()
